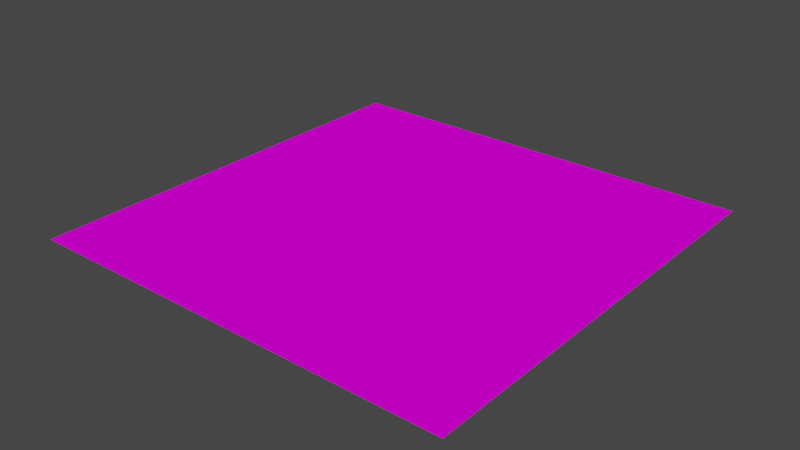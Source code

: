 # Source: line_plane_v2.blend  (saved by Blender 2.80.75; exported with 4.5.12 LTS)
import bpy
from mathutils import Matrix  # noqa: F401  (used for matrix-valued properties, if any)

bpy.ops.wm.read_factory_settings(use_empty=True)
scene = bpy.context.scene
scene.name = 'Scene'

# ---- collections
col_collection = bpy.data.collections.new('Collection'); scene.collection.children.link(col_collection)

# ---- images (referenced by path relative to the original .blend; pixels are not part of the script)
import os
ASSET_DIR = os.environ.get("B2B_ASSET_DIR", "")  # directory of the original .blend (textures are referenced by path, not embedded)
HERE = os.path.dirname(os.path.abspath(__file__))  # packed textures are extracted next to this script under _unpacked/

def load_image(name, relpath, width, height, colorspace="sRGB"):
    """Load a texture the original file referenced (path relative to the .blend, or extracted next to this script)."""
    p = next((c for c in (os.path.join(HERE, relpath), os.path.join(ASSET_DIR, relpath)) if relpath and os.path.exists(c)), "")
    if p:
        img = bpy.data.images.load(p, check_existing=True)
        img.name = name
    else:  # same state as the original file: an image datablock whose file is absent (Cycles renders it pink)
        img = bpy.data.images.new(name, width, height)
        img.source = "FILE"
        img.filepath = "//" + (relpath or name)
    img.colorspace_settings.name = colorspace
    return img
img_line2_png = load_image('line2.png', 'line2.png', 1024, 1024, 'sRGB')

# ---- materials (node trees are filled in below, after node groups)
mat_material_001 = bpy.data.materials.new('Material.001')
mat_material_001.use_transparent_shadow = False

# ---- material node trees
mat_material_001.use_nodes = True; mat_material_001.node_tree.nodes.clear()
_N = mat_material_001.node_tree.nodes; _L = mat_material_001.node_tree.links
n0 = _N.new('ShaderNodeOutputMaterial'); n0.name = 'Material Output'; n0.location = (300, 300)
n1 = _N.new('ShaderNodeBsdfPrincipled'); n1.name = 'Principled BSDF'; n1.location = (10, 300)
n1.distribution = 'GGX'
n1.subsurface_method = 'BURLEY'
n1.inputs[2].default_value = 0.0
n1.inputs[3].default_value = 1.45
n1.inputs[13].default_value = 0.0
n1.inputs[20].default_value = 0.0
n1.inputs[27].default_value = (0.0, 0.0, 0.0, 1.0)
n1.inputs[28].default_value = 1.0
n2 = _N.new('ShaderNodeTexImage'); n2.name = 'Image Texture'; n2.location = (-280, 280)
n2.image = img_line2_png
_L.new(n1.outputs[0], n0.inputs[0])
_L.new(n2.outputs[0], n1.inputs[0])
n0.is_active_output = True

# ---- world
world_world = bpy.data.worlds.new('World'); scene.world = world_world
world_world.use_nodes = True; world_world.node_tree.nodes.clear()
_N = world_world.node_tree.nodes; _L = world_world.node_tree.links
n0 = _N.new('ShaderNodeOutputWorld'); n0.name = 'World Output'; n0.location = (300, 300)
n1 = _N.new('ShaderNodeBackground'); n1.name = 'Background'; n1.location = (10, 300)
n1.inputs[0].default_value = (0.05088, 0.05088, 0.05088, 1.0)
_L.new(n1.outputs[0], n0.inputs[0])
n0.is_active_output = True
world_world.color = (0.05088, 0.05088, 0.05088)
world_world.use_sun_shadow = False
world_world.sun_shadow_jitter_overblur = 0.0

# ---- meshes
me_plane = bpy.data.meshes.new('Plane')
me_plane.from_pydata([(-10.0, -10.0, 0.0), (10.0, -10.0, 0.0), (-10.0, 10.0, 0.0), (10.0, 10.0, 0.0)], [], [(0, 1, 3, 2)])
_uv = me_plane.uv_layers.new(name='UVMap')
_uv.uv.foreach_set('vector', [0.0, 0.0, 1.0, 0.0, 1.0, 1.0, 0.0, 1.0])
me_plane.materials.append(mat_material_001)
me_plane.use_remesh_preserve_volume = False
me_plane.use_remesh_preserve_attributes = False
me_plane.use_mirror_vertex_groups = False
me_plane.update()

# ---- objects
ob_plane = bpy.data.objects.new('Plane', me_plane)

# ---- transforms, parenting, visibility, modifiers, constraints
ob_plane.location = (0.0, 0.0, 0.0)
ob_plane.lineart.crease_threshold = 0.0

# ---- collection membership
col_collection.objects.link(ob_plane)

# ---- scene / render settings (as saved in the file)
scene.frame_start = 1; scene.frame_end = 250; scene.frame_set(1)
scene.render.engine = 'BLENDER_EEVEE_NEXT'
scene.cycles.use_denoising = False
scene.cycles.samples = 128
scene.cycles.sampling_pattern = 'TABULATED_SOBOL'
scene.cycles.use_adaptive_sampling = False
scene.cycles.use_light_tree = False
scene.view_settings.view_transform = 'Filmic'
bpy.context.view_layer.update()

# ---- added for rendering (the .blend has no active camera and no usable light): camera, sun
cam_auto = bpy.data.cameras.new('AutoCamera')
cam_auto.lens = 50.0
cam_auto.sensor_width = 36.0
cam_auto.clip_end = 1000.0
ob_auto_camera = bpy.data.objects.new('AutoCamera', cam_auto)
scene.collection.objects.link(ob_auto_camera)
ob_auto_camera.location = (26.1693, -31.4032, 20.9354)
ob_auto_camera.rotation_euler = (1.09748, -7.21219e-08, 0.694738)
scene.camera = ob_auto_camera
light_auto_sun = bpy.data.lights.new('AutoSun', 'SUN')
light_auto_sun.energy = 3.0
light_auto_sun.angle = 0.0523599
ob_auto_sun = bpy.data.objects.new('AutoSun', light_auto_sun)
scene.collection.objects.link(ob_auto_sun)
ob_auto_sun.rotation_euler = (0.872665, 0.174533, 0.523599)
bpy.context.view_layer.update()

